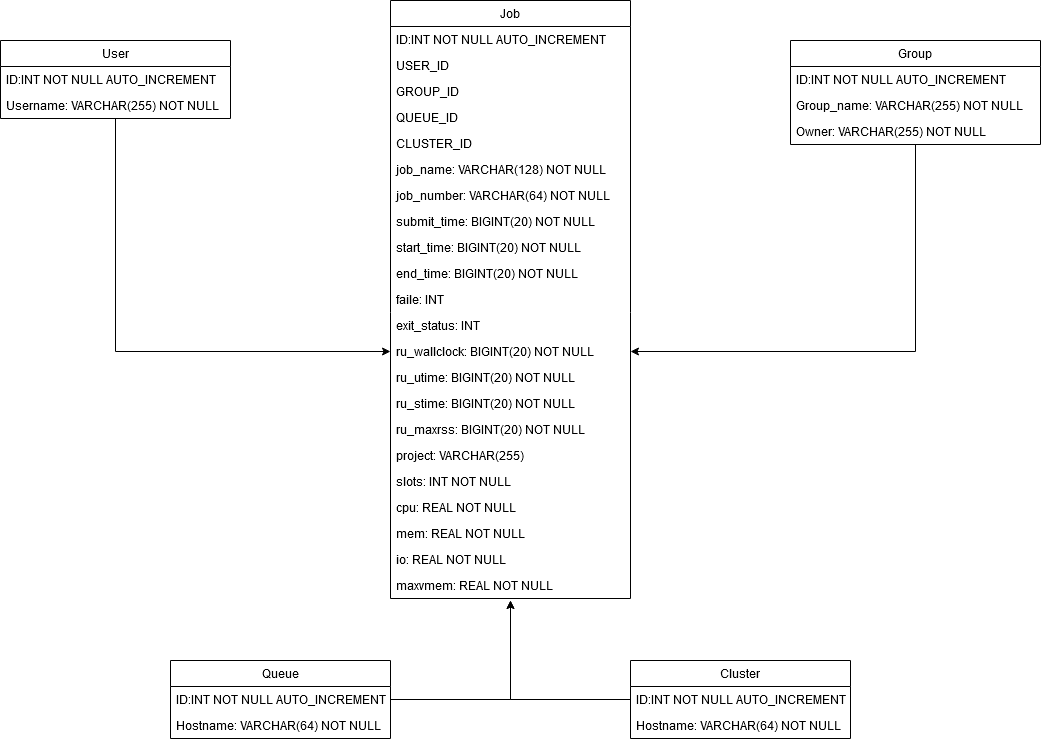

The diagram above was exported from draw.io. Its source (the exported page's mxGraphModel, read from the mxfile embedded in the PNG):
<mxGraphModel dx="1422" dy="791" grid="1" gridSize="10" guides="1" tooltips="1" connect="1" arrows="1" fold="1" page="1" pageScale="1" pageWidth="1169" pageHeight="826" background="#ffffff" math="0" shadow="0">
  <root>
    <mxCell id="0" />
    <mxCell id="1" parent="0" />
    <mxCell id="5ePowHYOYD9ucS5NQ5Tp-41" value="Job" style="swimlane;fontStyle=0;childLayout=stackLayout;horizontal=1;startSize=26;fillColor=none;horizontalStack=0;resizeParent=1;resizeParentMax=0;resizeLast=0;collapsible=1;marginBottom=0;" vertex="1" parent="1">
      <mxGeometry x="480" y="120" width="240" height="598" as="geometry">
        <mxRectangle x="520" y="210" width="100" height="26" as="alternateBounds" />
      </mxGeometry>
    </mxCell>
    <mxCell id="5ePowHYOYD9ucS5NQ5Tp-42" value="ID:INT NOT NULL AUTO_INCREMENT" style="text;strokeColor=none;fillColor=none;align=left;verticalAlign=top;spacingLeft=4;spacingRight=4;overflow=hidden;rotatable=0;points=[[0,0.5],[1,0.5]];portConstraint=eastwest;" vertex="1" parent="5ePowHYOYD9ucS5NQ5Tp-41">
      <mxGeometry y="26" width="240" height="26" as="geometry" />
    </mxCell>
    <mxCell id="5ePowHYOYD9ucS5NQ5Tp-91" value="USER_ID" style="text;strokeColor=none;fillColor=none;align=left;verticalAlign=top;spacingLeft=4;spacingRight=4;overflow=hidden;rotatable=0;points=[[0,0.5],[1,0.5]];portConstraint=eastwest;" vertex="1" parent="5ePowHYOYD9ucS5NQ5Tp-41">
      <mxGeometry y="52" width="240" height="26" as="geometry" />
    </mxCell>
    <mxCell id="5ePowHYOYD9ucS5NQ5Tp-92" value="GROUP_ID" style="text;strokeColor=none;fillColor=none;align=left;verticalAlign=top;spacingLeft=4;spacingRight=4;overflow=hidden;rotatable=0;points=[[0,0.5],[1,0.5]];portConstraint=eastwest;" vertex="1" parent="5ePowHYOYD9ucS5NQ5Tp-41">
      <mxGeometry y="78" width="240" height="26" as="geometry" />
    </mxCell>
    <mxCell id="5ePowHYOYD9ucS5NQ5Tp-90" value="QUEUE_ID" style="text;strokeColor=none;fillColor=none;align=left;verticalAlign=top;spacingLeft=4;spacingRight=4;overflow=hidden;rotatable=0;points=[[0,0.5],[1,0.5]];portConstraint=eastwest;" vertex="1" parent="5ePowHYOYD9ucS5NQ5Tp-41">
      <mxGeometry y="104" width="240" height="26" as="geometry" />
    </mxCell>
    <mxCell id="5ePowHYOYD9ucS5NQ5Tp-93" value="CLUSTER_ID" style="text;strokeColor=none;fillColor=none;align=left;verticalAlign=top;spacingLeft=4;spacingRight=4;overflow=hidden;rotatable=0;points=[[0,0.5],[1,0.5]];portConstraint=eastwest;" vertex="1" parent="5ePowHYOYD9ucS5NQ5Tp-41">
      <mxGeometry y="130" width="240" height="26" as="geometry" />
    </mxCell>
    <mxCell id="5ePowHYOYD9ucS5NQ5Tp-43" value="job_name: VARCHAR(128) NOT NULL " style="text;strokeColor=none;fillColor=none;align=left;verticalAlign=top;spacingLeft=4;spacingRight=4;overflow=hidden;rotatable=0;points=[[0,0.5],[1,0.5]];portConstraint=eastwest;" vertex="1" parent="5ePowHYOYD9ucS5NQ5Tp-41">
      <mxGeometry y="156" width="240" height="26" as="geometry" />
    </mxCell>
    <mxCell id="5ePowHYOYD9ucS5NQ5Tp-44" value="job_number: VARCHAR(64) NOT NULL " style="text;strokeColor=none;fillColor=none;align=left;verticalAlign=top;spacingLeft=4;spacingRight=4;overflow=hidden;rotatable=0;points=[[0,0.5],[1,0.5]];portConstraint=eastwest;" vertex="1" parent="5ePowHYOYD9ucS5NQ5Tp-41">
      <mxGeometry y="182" width="240" height="26" as="geometry" />
    </mxCell>
    <mxCell id="5ePowHYOYD9ucS5NQ5Tp-50" value="submit_time: BIGINT(20) NOT NULL " style="text;strokeColor=none;fillColor=none;align=left;verticalAlign=top;spacingLeft=4;spacingRight=4;overflow=hidden;rotatable=0;points=[[0,0.5],[1,0.5]];portConstraint=eastwest;" vertex="1" parent="5ePowHYOYD9ucS5NQ5Tp-41">
      <mxGeometry y="208" width="240" height="26" as="geometry" />
    </mxCell>
    <mxCell id="5ePowHYOYD9ucS5NQ5Tp-51" value="start_time: BIGINT(20) NOT NULL " style="text;strokeColor=none;fillColor=none;align=left;verticalAlign=top;spacingLeft=4;spacingRight=4;overflow=hidden;rotatable=0;points=[[0,0.5],[1,0.5]];portConstraint=eastwest;" vertex="1" parent="5ePowHYOYD9ucS5NQ5Tp-41">
      <mxGeometry y="234" width="240" height="26" as="geometry" />
    </mxCell>
    <mxCell id="5ePowHYOYD9ucS5NQ5Tp-55" value="end_time: BIGINT(20) NOT NULL " style="text;strokeColor=none;fillColor=none;align=left;verticalAlign=top;spacingLeft=4;spacingRight=4;overflow=hidden;rotatable=0;points=[[0,0.5],[1,0.5]];portConstraint=eastwest;" vertex="1" parent="5ePowHYOYD9ucS5NQ5Tp-41">
      <mxGeometry y="260" width="240" height="26" as="geometry" />
    </mxCell>
    <mxCell id="5ePowHYOYD9ucS5NQ5Tp-56" value="faile: INT" style="text;strokeColor=none;fillColor=none;align=left;verticalAlign=top;spacingLeft=4;spacingRight=4;overflow=hidden;rotatable=0;points=[[0,0.5],[1,0.5]];portConstraint=eastwest;" vertex="1" parent="5ePowHYOYD9ucS5NQ5Tp-41">
      <mxGeometry y="286" width="240" height="26" as="geometry" />
    </mxCell>
    <mxCell id="5ePowHYOYD9ucS5NQ5Tp-54" value="exit_status: INT " style="text;strokeColor=none;fillColor=none;align=left;verticalAlign=top;spacingLeft=4;spacingRight=4;overflow=hidden;rotatable=0;points=[[0,0.5],[1,0.5]];portConstraint=eastwest;" vertex="1" parent="5ePowHYOYD9ucS5NQ5Tp-41">
      <mxGeometry y="312" width="240" height="26" as="geometry" />
    </mxCell>
    <mxCell id="5ePowHYOYD9ucS5NQ5Tp-53" value="ru_wallclock: BIGINT(20) NOT NULL" style="text;strokeColor=none;fillColor=none;align=left;verticalAlign=top;spacingLeft=4;spacingRight=4;overflow=hidden;rotatable=0;points=[[0,0.5],[1,0.5]];portConstraint=eastwest;" vertex="1" parent="5ePowHYOYD9ucS5NQ5Tp-41">
      <mxGeometry y="338" width="240" height="26" as="geometry" />
    </mxCell>
    <mxCell id="5ePowHYOYD9ucS5NQ5Tp-57" value="ru_utime: BIGINT(20) NOT NULL " style="text;strokeColor=none;fillColor=none;align=left;verticalAlign=top;spacingLeft=4;spacingRight=4;overflow=hidden;rotatable=0;points=[[0,0.5],[1,0.5]];portConstraint=eastwest;" vertex="1" parent="5ePowHYOYD9ucS5NQ5Tp-41">
      <mxGeometry y="364" width="240" height="26" as="geometry" />
    </mxCell>
    <mxCell id="5ePowHYOYD9ucS5NQ5Tp-59" value="ru_stime: BIGINT(20) NOT NULL " style="text;strokeColor=none;fillColor=none;align=left;verticalAlign=top;spacingLeft=4;spacingRight=4;overflow=hidden;rotatable=0;points=[[0,0.5],[1,0.5]];portConstraint=eastwest;" vertex="1" parent="5ePowHYOYD9ucS5NQ5Tp-41">
      <mxGeometry y="390" width="240" height="26" as="geometry" />
    </mxCell>
    <mxCell id="5ePowHYOYD9ucS5NQ5Tp-62" value="ru_maxrss: BIGINT(20) NOT NULL " style="text;strokeColor=none;fillColor=none;align=left;verticalAlign=top;spacingLeft=4;spacingRight=4;overflow=hidden;rotatable=0;points=[[0,0.5],[1,0.5]];portConstraint=eastwest;" vertex="1" parent="5ePowHYOYD9ucS5NQ5Tp-41">
      <mxGeometry y="416" width="240" height="26" as="geometry" />
    </mxCell>
    <mxCell id="5ePowHYOYD9ucS5NQ5Tp-65" value="project: VARCHAR(255) " style="text;strokeColor=none;fillColor=none;align=left;verticalAlign=top;spacingLeft=4;spacingRight=4;overflow=hidden;rotatable=0;points=[[0,0.5],[1,0.5]];portConstraint=eastwest;" vertex="1" parent="5ePowHYOYD9ucS5NQ5Tp-41">
      <mxGeometry y="442" width="240" height="26" as="geometry" />
    </mxCell>
    <mxCell id="5ePowHYOYD9ucS5NQ5Tp-66" value="slots: INT NOT NULL " style="text;strokeColor=none;fillColor=none;align=left;verticalAlign=top;spacingLeft=4;spacingRight=4;overflow=hidden;rotatable=0;points=[[0,0.5],[1,0.5]];portConstraint=eastwest;" vertex="1" parent="5ePowHYOYD9ucS5NQ5Tp-41">
      <mxGeometry y="468" width="240" height="26" as="geometry" />
    </mxCell>
    <mxCell id="5ePowHYOYD9ucS5NQ5Tp-64" value="cpu: REAL NOT NULL " style="text;strokeColor=none;fillColor=none;align=left;verticalAlign=top;spacingLeft=4;spacingRight=4;overflow=hidden;rotatable=0;points=[[0,0.5],[1,0.5]];portConstraint=eastwest;" vertex="1" parent="5ePowHYOYD9ucS5NQ5Tp-41">
      <mxGeometry y="494" width="240" height="26" as="geometry" />
    </mxCell>
    <mxCell id="5ePowHYOYD9ucS5NQ5Tp-63" value="mem: REAL NOT NULL&#10; " style="text;strokeColor=none;fillColor=none;align=left;verticalAlign=top;spacingLeft=4;spacingRight=4;overflow=hidden;rotatable=0;points=[[0,0.5],[1,0.5]];portConstraint=eastwest;" vertex="1" parent="5ePowHYOYD9ucS5NQ5Tp-41">
      <mxGeometry y="520" width="240" height="26" as="geometry" />
    </mxCell>
    <mxCell id="5ePowHYOYD9ucS5NQ5Tp-61" value="io: REAL NOT NULL " style="text;strokeColor=none;fillColor=none;align=left;verticalAlign=top;spacingLeft=4;spacingRight=4;overflow=hidden;rotatable=0;points=[[0,0.5],[1,0.5]];portConstraint=eastwest;" vertex="1" parent="5ePowHYOYD9ucS5NQ5Tp-41">
      <mxGeometry y="546" width="240" height="26" as="geometry" />
    </mxCell>
    <mxCell id="5ePowHYOYD9ucS5NQ5Tp-60" value="maxvmem: REAL NOT NULL " style="text;strokeColor=none;fillColor=none;align=left;verticalAlign=top;spacingLeft=4;spacingRight=4;overflow=hidden;rotatable=0;points=[[0,0.5],[1,0.5]];portConstraint=eastwest;" vertex="1" parent="5ePowHYOYD9ucS5NQ5Tp-41">
      <mxGeometry y="572" width="240" height="26" as="geometry" />
    </mxCell>
    <mxCell id="5ePowHYOYD9ucS5NQ5Tp-87" style="edgeStyle=orthogonalEdgeStyle;rounded=0;orthogonalLoop=1;jettySize=auto;html=1;entryX=0;entryY=0.5;entryDx=0;entryDy=0;" edge="1" parent="1" source="5ePowHYOYD9ucS5NQ5Tp-67" target="5ePowHYOYD9ucS5NQ5Tp-53">
      <mxGeometry relative="1" as="geometry" />
    </mxCell>
    <mxCell id="5ePowHYOYD9ucS5NQ5Tp-67" value="User" style="swimlane;fontStyle=0;childLayout=stackLayout;horizontal=1;startSize=26;fillColor=none;horizontalStack=0;resizeParent=1;resizeParentMax=0;resizeLast=0;collapsible=1;marginBottom=0;" vertex="1" parent="1">
      <mxGeometry x="90" y="160" width="230" height="78" as="geometry" />
    </mxCell>
    <mxCell id="5ePowHYOYD9ucS5NQ5Tp-68" value="ID:INT NOT NULL AUTO_INCREMENT" style="text;strokeColor=none;fillColor=none;align=left;verticalAlign=top;spacingLeft=4;spacingRight=4;overflow=hidden;rotatable=0;points=[[0,0.5],[1,0.5]];portConstraint=eastwest;" vertex="1" parent="5ePowHYOYD9ucS5NQ5Tp-67">
      <mxGeometry y="26" width="230" height="26" as="geometry" />
    </mxCell>
    <mxCell id="5ePowHYOYD9ucS5NQ5Tp-70" value="Username: VARCHAR(255) NOT NULL " style="text;strokeColor=none;fillColor=none;align=left;verticalAlign=top;spacingLeft=4;spacingRight=4;overflow=hidden;rotatable=0;points=[[0,0.5],[1,0.5]];portConstraint=eastwest;" vertex="1" parent="5ePowHYOYD9ucS5NQ5Tp-67">
      <mxGeometry y="52" width="230" height="26" as="geometry" />
    </mxCell>
    <mxCell id="5ePowHYOYD9ucS5NQ5Tp-86" style="edgeStyle=orthogonalEdgeStyle;rounded=0;orthogonalLoop=1;jettySize=auto;html=1;entryX=1;entryY=0.5;entryDx=0;entryDy=0;" edge="1" parent="1" source="5ePowHYOYD9ucS5NQ5Tp-71" target="5ePowHYOYD9ucS5NQ5Tp-53">
      <mxGeometry relative="1" as="geometry" />
    </mxCell>
    <mxCell id="5ePowHYOYD9ucS5NQ5Tp-71" value="Group" style="swimlane;fontStyle=0;childLayout=stackLayout;horizontal=1;startSize=26;fillColor=none;horizontalStack=0;resizeParent=1;resizeParentMax=0;resizeLast=0;collapsible=1;marginBottom=0;" vertex="1" parent="1">
      <mxGeometry x="880" y="160" width="250" height="104" as="geometry" />
    </mxCell>
    <mxCell id="5ePowHYOYD9ucS5NQ5Tp-83" value="ID:INT NOT NULL AUTO_INCREMENT" style="text;strokeColor=none;fillColor=none;align=left;verticalAlign=top;spacingLeft=4;spacingRight=4;overflow=hidden;rotatable=0;points=[[0,0.5],[1,0.5]];portConstraint=eastwest;" vertex="1" parent="5ePowHYOYD9ucS5NQ5Tp-71">
      <mxGeometry y="26" width="250" height="26" as="geometry" />
    </mxCell>
    <mxCell id="5ePowHYOYD9ucS5NQ5Tp-72" value="Group_name: VARCHAR(255) NOT NULL " style="text;strokeColor=none;fillColor=none;align=left;verticalAlign=top;spacingLeft=4;spacingRight=4;overflow=hidden;rotatable=0;points=[[0,0.5],[1,0.5]];portConstraint=eastwest;" vertex="1" parent="5ePowHYOYD9ucS5NQ5Tp-71">
      <mxGeometry y="52" width="250" height="26" as="geometry" />
    </mxCell>
    <mxCell id="5ePowHYOYD9ucS5NQ5Tp-73" value="Owner: VARCHAR(255) NOT NULL " style="text;strokeColor=none;fillColor=none;align=left;verticalAlign=top;spacingLeft=4;spacingRight=4;overflow=hidden;rotatable=0;points=[[0,0.5],[1,0.5]];portConstraint=eastwest;" vertex="1" parent="5ePowHYOYD9ucS5NQ5Tp-71">
      <mxGeometry y="78" width="250" height="26" as="geometry" />
    </mxCell>
    <mxCell id="5ePowHYOYD9ucS5NQ5Tp-75" value="Queue" style="swimlane;fontStyle=0;childLayout=stackLayout;horizontal=1;startSize=26;fillColor=none;horizontalStack=0;resizeParent=1;resizeParentMax=0;resizeLast=0;collapsible=1;marginBottom=0;" vertex="1" parent="1">
      <mxGeometry x="260" y="780" width="220" height="78" as="geometry" />
    </mxCell>
    <mxCell id="5ePowHYOYD9ucS5NQ5Tp-84" value="ID:INT NOT NULL AUTO_INCREMENT" style="text;strokeColor=none;fillColor=none;align=left;verticalAlign=top;spacingLeft=4;spacingRight=4;overflow=hidden;rotatable=0;points=[[0,0.5],[1,0.5]];portConstraint=eastwest;" vertex="1" parent="5ePowHYOYD9ucS5NQ5Tp-75">
      <mxGeometry y="26" width="220" height="26" as="geometry" />
    </mxCell>
    <mxCell id="5ePowHYOYD9ucS5NQ5Tp-77" value="Hostname: VARCHAR(64) NOT NULL" style="text;strokeColor=none;fillColor=none;align=left;verticalAlign=top;spacingLeft=4;spacingRight=4;overflow=hidden;rotatable=0;points=[[0,0.5],[1,0.5]];portConstraint=eastwest;" vertex="1" parent="5ePowHYOYD9ucS5NQ5Tp-75">
      <mxGeometry y="52" width="220" height="26" as="geometry" />
    </mxCell>
    <mxCell id="5ePowHYOYD9ucS5NQ5Tp-79" value="Cluster" style="swimlane;fontStyle=0;childLayout=stackLayout;horizontal=1;startSize=26;fillColor=none;horizontalStack=0;resizeParent=1;resizeParentMax=0;resizeLast=0;collapsible=1;marginBottom=0;" vertex="1" parent="1">
      <mxGeometry x="720" y="780" width="220" height="78" as="geometry" />
    </mxCell>
    <mxCell id="5ePowHYOYD9ucS5NQ5Tp-85" value="ID:INT NOT NULL AUTO_INCREMENT" style="text;strokeColor=none;fillColor=none;align=left;verticalAlign=top;spacingLeft=4;spacingRight=4;overflow=hidden;rotatable=0;points=[[0,0.5],[1,0.5]];portConstraint=eastwest;" vertex="1" parent="5ePowHYOYD9ucS5NQ5Tp-79">
      <mxGeometry y="26" width="220" height="26" as="geometry" />
    </mxCell>
    <mxCell id="5ePowHYOYD9ucS5NQ5Tp-80" value="Hostname: VARCHAR(64) NOT NULL" style="text;strokeColor=none;fillColor=none;align=left;verticalAlign=top;spacingLeft=4;spacingRight=4;overflow=hidden;rotatable=0;points=[[0,0.5],[1,0.5]];portConstraint=eastwest;" vertex="1" parent="5ePowHYOYD9ucS5NQ5Tp-79">
      <mxGeometry y="52" width="220" height="26" as="geometry" />
    </mxCell>
    <mxCell id="5ePowHYOYD9ucS5NQ5Tp-88" style="edgeStyle=orthogonalEdgeStyle;rounded=0;orthogonalLoop=1;jettySize=auto;html=1;" edge="1" parent="1" source="5ePowHYOYD9ucS5NQ5Tp-84">
      <mxGeometry relative="1" as="geometry">
        <mxPoint x="600" y="720" as="targetPoint" />
        <Array as="points">
          <mxPoint x="600" y="819" />
        </Array>
      </mxGeometry>
    </mxCell>
    <mxCell id="5ePowHYOYD9ucS5NQ5Tp-89" style="edgeStyle=orthogonalEdgeStyle;rounded=0;orthogonalLoop=1;jettySize=auto;html=1;entryX=0.5;entryY=1.077;entryDx=0;entryDy=0;entryPerimeter=0;" edge="1" parent="1" source="5ePowHYOYD9ucS5NQ5Tp-85" target="5ePowHYOYD9ucS5NQ5Tp-60">
      <mxGeometry relative="1" as="geometry">
        <mxPoint x="600" y="719" as="targetPoint" />
        <Array as="points">
          <mxPoint x="600" y="819" />
        </Array>
      </mxGeometry>
    </mxCell>
  </root>
</mxGraphModel>